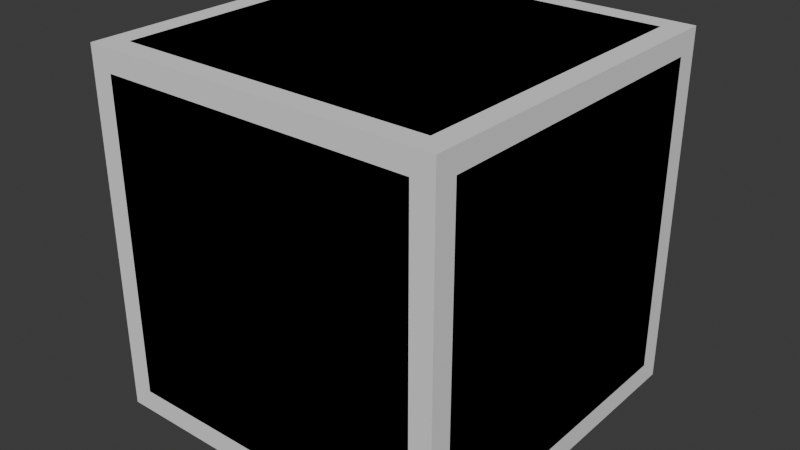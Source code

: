 # Source: d6.blend  (saved by Blender 5.0.119; exported with 4.5.12 LTS)
import bpy
from mathutils import Matrix  # noqa: F401  (used for matrix-valued properties, if any)

bpy.ops.wm.read_factory_settings(use_empty=True)
scene = bpy.context.scene
scene.name = 'Scene'

# ---- collections
col_6 = bpy.data.collections.new('6'); scene.collection.children.link(col_6)

# ---- images (referenced by path relative to the original .blend; pixels are not part of the script)
import os
ASSET_DIR = os.environ.get("B2B_ASSET_DIR", "")  # directory of the original .blend (textures are referenced by path, not embedded)
HERE = os.path.dirname(os.path.abspath(__file__))  # packed textures are extracted next to this script under _unpacked/

def load_image(name, relpath, width, height, colorspace="sRGB"):
    """Load a texture the original file referenced (path relative to the .blend, or extracted next to this script)."""
    p = next((c for c in (os.path.join(HERE, relpath), os.path.join(ASSET_DIR, relpath)) if relpath and os.path.exists(c)), "")
    if p:
        img = bpy.data.images.load(p, check_existing=True)
        img.name = name
    else:  # same state as the original file: an image datablock whose file is absent (Cycles renders it pink)
        img = bpy.data.images.new(name, width, height)
        img.source = "FILE"
        img.filepath = "//" + (relpath or name)
    img.colorspace_settings.name = colorspace
    return img
img_dicebase = load_image('DiceBase', 'DiceBase.png', 1024, 1024, 'sRGB')

# ---- materials (node trees are filled in below, after node groups)
mat_material_001 = bpy.data.materials.new('Material.001')

# ---- material node trees
mat_material_001.use_nodes = True; mat_material_001.node_tree.nodes.clear()
_N = mat_material_001.node_tree.nodes; _L = mat_material_001.node_tree.links
n0 = _N.new('ShaderNodeBsdfPrincipled'); n0.name = 'Principled BSDF'; n0.location = (-200, 100)
n1 = _N.new('ShaderNodeOutputMaterial'); n1.name = 'Material Output'; n1.location = (200, 100)
n2 = _N.new('ShaderNodeTexImage'); n2.name = 'Image Texture'; n2.location = (-490, 80)
n2.image = img_dicebase
_L.new(n0.outputs[0], n1.inputs[0])
_L.new(n2.outputs[0], n0.inputs[0])
n1.is_active_output = True

# ---- world
world_world = bpy.data.worlds.new('World'); scene.world = world_world
world_world.use_nodes = True; world_world.node_tree.nodes.clear()
_N = world_world.node_tree.nodes; _L = world_world.node_tree.links
n0 = _N.new('ShaderNodeOutputWorld'); n0.name = 'World Output'; n0.location = (200, 100)
n1 = _N.new('ShaderNodeBackground'); n1.name = 'Background'; n1.location = (-200, 100)
n1.inputs[0].default_value = (0.05088, 0.05088, 0.05088, 1.0)
_L.new(n1.outputs[0], n0.inputs[0])
n0.is_active_output = True
world_world.color = (0.05088, 0.05088, 0.05088)
world_world.sun_shadow_jitter_overblur = 0.0

# ---- meshes
me_cube_001 = bpy.data.meshes.new('Cube.001')
me_cube_001.from_pydata([(-0.5692, -0.5692, -0.6492), (-0.5692, -0.6492, -0.5692), (-0.6492, -0.5692, -0.5692), (-0.5692, -0.6258, -0.6258), (-0.6154, -0.6154, -0.6154), (-0.6258, -0.6258, -0.5692), (-0.6258, -0.5692, -0.6258), (-0.5692, -0.6492, 0.5692), (-0.5692, -0.5692, 0.6492), (-0.6492, -0.5692, 0.5692), (-0.5692, -0.6258, 0.6258), (-0.6154, -0.6154, 0.6154), (-0.6258, -0.5692, 0.6258), (-0.6258, -0.6258, 0.5692), (-0.5692, 0.5692, -0.6492), (-0.6492, 0.5692, -0.5692), (-0.5692, 0.6492, -0.5692), (-0.6258, 0.5692, -0.6258), (-0.6154, 0.6154, -0.6154), (-0.6258, 0.6258, -0.5692), (-0.5692, 0.6258, -0.6258), (-0.5692, 0.5692, 0.6492), (-0.5692, 0.6492, 0.5692), (-0.6492, 0.5692, 0.5692), (-0.5692, 0.6258, 0.6258), (-0.6154, 0.6154, 0.6154), (-0.6258, 0.6258, 0.5692), (-0.6258, 0.5692, 0.6258), (0.5692, -0.5692, -0.6492), (0.6492, -0.5692, -0.5692), (0.5692, -0.6492, -0.5692), (0.6258, -0.5692, -0.6258), (0.6154, -0.6154, -0.6154), (0.6258, -0.6258, -0.5692), (0.5692, -0.6258, -0.6258), (0.5692, -0.5692, 0.6492), (0.5692, -0.6492, 0.5692), (0.6492, -0.5692, 0.5692), (0.5692, -0.6258, 0.6258), (0.6154, -0.6154, 0.6154), (0.6258, -0.6258, 0.5692), (0.6258, -0.5692, 0.6258), (0.5692, 0.5692, -0.6492), (0.5692, 0.6492, -0.5692), (0.6492, 0.5692, -0.5692), (0.5692, 0.6258, -0.6258), (0.6154, 0.6154, -0.6154), (0.6258, 0.6258, -0.5692), (0.6258, 0.5692, -0.6258), (0.5692, 0.5692, 0.6492), (0.6492, 0.5692, 0.5692), (0.5692, 0.6492, 0.5692), (0.6258, 0.5692, 0.6258), (0.6154, 0.6154, 0.6154), (0.6258, 0.6258, 0.5692), (0.5692, 0.6258, 0.6258)], [], [(0, 3, 4, 6), (1, 5, 4, 3), (2, 6, 4, 5), (7, 10, 11, 13), (8, 12, 11, 10), (9, 13, 11, 12), (14, 17, 18, 20), (15, 19, 18, 17), (16, 20, 18, 19), (21, 24, 25, 27), (22, 26, 25, 24), (23, 27, 25, 26), (28, 31, 32, 34), (29, 33, 32, 31), (30, 34, 32, 33), (35, 38, 39, 41), (36, 40, 39, 38), (37, 41, 39, 40), (42, 45, 46, 48), (43, 47, 46, 45), (44, 48, 46, 47), (49, 52, 53, 55), (50, 54, 53, 52), (51, 55, 53, 54), (14, 0, 6, 17), (17, 6, 2, 15), (1, 7, 13, 5), (5, 13, 9, 2), (8, 21, 27, 12), (12, 27, 23, 9), (22, 16, 19, 26), (26, 19, 15, 23), (42, 14, 20, 45), (45, 20, 16, 43), (21, 49, 55, 24), (24, 55, 51, 22), (50, 44, 47, 54), (54, 47, 43, 51), (28, 42, 48, 31), (31, 48, 44, 29), (49, 35, 41, 52), (52, 41, 37, 50), (36, 30, 33, 40), (40, 33, 29, 37), (0, 28, 34, 3), (3, 34, 30, 1), (35, 8, 10, 38), (38, 10, 7, 36), (14, 42, 28, 0), (2, 9, 23, 15), (30, 36, 7, 1), (49, 21, 8, 35), (16, 22, 51, 43), (44, 50, 37, 29)])
me_cube_001.polygons.foreach_set('use_smooth', [True] * 54)
_k = set([(0, 14), (0, 28), (1, 7), (1, 30), (2, 9), (2, 15), (7, 36), (8, 21), (8, 35), (9, 23), (14, 42), (15, 23), (16, 22), (16, 43), (21, 49), (22, 51), (28, 42), (29, 37), (29, 44), (30, 36), (35, 49), (37, 50), (43, 51), (44, 50)])
me_cube_001.attributes.new('sharp_edge', 'BOOLEAN', 'EDGE').data.foreach_set('value', [ (min(e.vertices), max(e.vertices)) in _k for e in me_cube_001.edges])
_uv = me_cube_001.uv_layers.new(name='UVMap')
_uv.uv.foreach_set('vector', [0.2889, 0.7279, 0.2823, 0.7276, 0.2833, 0.7222, 0.2887, 0.7212, 0.2756, 0.7278, 0.2759, 0.7212, 0.2813, 0.7222, 0.2823, 0.7276, 0.1386, 0.5905, 0.1388, 0.5839, 0.1442, 0.5849, 0.1452, 0.5903, 0.1519, 0.7278, 0.1452, 0.7276, 0.1463, 0.7222, 0.1517, 0.7212, 0.1386, 0.7278, 0.1388, 0.7211, 0.1443, 0.7221, 0.1452, 0.7276, 0.1386, 0.7144, 0.1453, 0.7147, 0.1443, 0.7201, 0.1388, 0.7211, 0.4126, 0.7279, 0.4128, 0.7212, 0.4182, 0.7222, 0.4192, 0.7276, 0.01467, 0.5906, 0.008008, 0.5904, 0.009008, 0.5849, 0.01443, 0.5839, 0.4259, 0.7279, 0.4192, 0.7276, 0.4202, 0.7222, 0.4256, 0.7212, 0.01475, 0.7278, 0.008091, 0.7276, 0.009086, 0.7222, 0.0145, 0.7211, 0.5495, 0.7279, 0.5497, 0.7213, 0.5551, 0.7223, 0.5561, 0.7277, 0.01472, 0.7145, 0.0145, 0.7211, 0.009076, 0.7202, 0.008065, 0.7147, 0.2889, 0.8515, 0.2887, 0.8582, 0.2833, 0.8572, 0.2823, 0.8518, 0.1386, 0.9887, 0.1452, 0.989, 0.1442, 0.9944, 0.1388, 0.9954, 0.2756, 0.8516, 0.2823, 0.8518, 0.2813, 0.8572, 0.2759, 0.8582, 0.1386, 0.8516, 0.1452, 0.8518, 0.1443, 0.8573, 0.1388, 0.8583, 0.1519, 0.8516, 0.1517, 0.8582, 0.1463, 0.8572, 0.1452, 0.8518, 0.1386, 0.865, 0.1388, 0.8583, 0.1442, 0.8593, 0.1452, 0.8647, 0.4126, 0.8515, 0.4192, 0.8518, 0.4182, 0.8572, 0.4128, 0.8582, 0.4259, 0.8515, 0.4256, 0.8582, 0.4202, 0.8572, 0.4192, 0.8518, 0.01477, 0.9887, 0.01453, 0.9954, 0.009113, 0.9944, 0.008112, 0.989, 0.01477, 0.8516, 0.01454, 0.8583, 0.009119, 0.8573, 0.008114, 0.8519, 0.01478, 0.8649, 0.008124, 0.8647, 0.009124, 0.8593, 0.01454, 0.8583, 0.5495, 0.8515, 0.5561, 0.8518, 0.5551, 0.8572, 0.5497, 0.8582, 0.4126, 0.7279, 0.2889, 0.7279, 0.2887, 0.7212, 0.4128, 0.7212, 0.01443, 0.5839, 0.1388, 0.5839, 0.1386, 0.5905, 0.01467, 0.5906, 0.2756, 0.7278, 0.1519, 0.7278, 0.1517, 0.7212, 0.2759, 0.7212, 0.1452, 0.5903, 0.1453, 0.7147, 0.1386, 0.7144, 0.1386, 0.5905, 0.1386, 0.7278, 0.01475, 0.7278, 0.0145, 0.7211, 0.1388, 0.7211, 0.1388, 0.7211, 0.0145, 0.7211, 0.01472, 0.7145, 0.1386, 0.7144, 0.5495, 0.7279, 0.4259, 0.7279, 0.4256, 0.7212, 0.5497, 0.7213, 0.008065, 0.7147, 0.008008, 0.5904, 0.01467, 0.5906, 0.01472, 0.7145, 0.4126, 0.8515, 0.4126, 0.7279, 0.4192, 0.7276, 0.4192, 0.8518, 0.4192, 0.8518, 0.4192, 0.7276, 0.4259, 0.7279, 0.4259, 0.8515, 0.01475, 0.7278, 0.01477, 0.8516, 0.008114, 0.8519, 0.008091, 0.7276, 0.5561, 0.7277, 0.5561, 0.8518, 0.5495, 0.8515, 0.5495, 0.7279, 0.01478, 0.8649, 0.01477, 0.9887, 0.008112, 0.989, 0.008124, 0.8647, 0.5497, 0.8582, 0.4256, 0.8582, 0.4259, 0.8515, 0.5495, 0.8515, 0.2889, 0.8515, 0.4126, 0.8515, 0.4128, 0.8582, 0.2887, 0.8582, 0.1388, 0.9954, 0.01453, 0.9954, 0.01477, 0.9887, 0.1386, 0.9887, 0.01477, 0.8516, 0.1386, 0.8516, 0.1388, 0.8583, 0.01454, 0.8583, 0.01454, 0.8583, 0.1388, 0.8583, 0.1386, 0.865, 0.01478, 0.8649, 0.1519, 0.8516, 0.2756, 0.8516, 0.2759, 0.8582, 0.1517, 0.8582, 0.1452, 0.8647, 0.1452, 0.989, 0.1386, 0.9887, 0.1386, 0.865, 0.2889, 0.7279, 0.2889, 0.8515, 0.2823, 0.8518, 0.2823, 0.7276, 0.2823, 0.7276, 0.2823, 0.8518, 0.2756, 0.8516, 0.2756, 0.7278, 0.1386, 0.8516, 0.1386, 0.7278, 0.1452, 0.7276, 0.1452, 0.8518, 0.1452, 0.8518, 0.1452, 0.7276, 0.1519, 0.7278, 0.1519, 0.8516, 0.4126, 0.7279, 0.4126, 0.8515, 0.2889, 0.8515, 0.2889, 0.7279, 0.1386, 0.5905, 0.1386, 0.7144, 0.01472, 0.7145, 0.01467, 0.5906, 0.2756, 0.8516, 0.1519, 0.8516, 0.1519, 0.7278, 0.2756, 0.7278, 0.01477, 0.8516, 0.01475, 0.7278, 0.1386, 0.7278, 0.1386, 0.8516, 0.4259, 0.7279, 0.5495, 0.7279, 0.5495, 0.8515, 0.4259, 0.8515, 0.01477, 0.9887, 0.01478, 0.8649, 0.1386, 0.865, 0.1386, 0.9887])
me_cube_001.materials.append(mat_material_001)
me_cube_001.update()
me_cube_001.normals_split_custom_set([tuple(v) for v in zip(*[iter([-3.806e-05, -1.264e-05, -1.0, -4.597e-05, -0.7071, -0.7071, -0.5774, -0.5774, -0.5774, -0.7071, -4.597e-05, -0.7071, -1.264e-05, -1.0, -3.806e-05, -0.7071, -0.7071, -4.597e-05, -0.5774, -0.5774, -0.5774, -4.597e-05, -0.7071, -0.7071, -1.0, -3.806e-05, -1.264e-05, -0.7071, -4.597e-05, -0.7071, -0.5774, -0.5774, -0.5774, -0.7071, -0.7071, -4.597e-05, -3.806e-05, -1.0, 1.256e-05, -4.596e-05, -0.7071, 0.7071, -0.5774, -0.5774, 0.5774, -0.7071, -0.7071, 4.598e-05, -1.256e-05, -3.806e-05, 1.0, -0.7071, -4.596e-05, 0.7071, -0.5774, -0.5774, 0.5774, -4.596e-05, -0.7071, 0.7071, -1.0, -1.256e-05, 3.806e-05, -0.7071, -0.7071, 4.598e-05, -0.5774, -0.5774, 0.5774, -0.7071, -4.596e-05, 0.7071, -1.256e-05, 3.806e-05, -1.0, -0.7071, 4.596e-05, -0.7071, -0.5774, 0.5774, -0.5774, -4.594e-05, 0.7071, -0.7071, -1.0, 1.256e-05, -3.806e-05, -0.7071, 0.7071, -4.597e-05, -0.5774, 0.5774, -0.5774, -0.7071, 4.596e-05, -0.7071, -3.806e-05, 1.0, -1.256e-05, -4.594e-05, 0.7071, -0.7071, -0.5774, 0.5774, -0.5774, -0.7071, 0.7071, -4.597e-05, -3.806e-05, 1.264e-05, 1.0, -4.597e-05, 0.7071, 0.7071, -0.5774, 0.5774, 0.5774, -0.7071, 4.597e-05, 0.7071, -1.264e-05, 1.0, 3.806e-05, -0.7071, 0.7071, 4.597e-05, -0.5774, 0.5774, 0.5774, -4.597e-05, 0.7071, 0.7071, -1.0, 3.806e-05, 1.264e-05, -0.7071, 4.597e-05, 0.7071, -0.5774, 0.5774, 0.5774, -0.7071, 0.7071, 4.597e-05, 1.256e-05, -3.806e-05, -1.0, 0.7071, -4.596e-05, -0.7071, 0.5774, -0.5774, -0.5774, 4.594e-05, -0.7071, -0.7071, 1.0, -1.256e-05, -3.806e-05, 0.7071, -0.7071, -4.597e-05, 0.5774, -0.5774, -0.5774, 0.7071, -4.596e-05, -0.7071, 3.806e-05, -1.0, -1.256e-05, 4.594e-05, -0.7071, -0.7071, 0.5774, -0.5774, -0.5774, 0.7071, -0.7071, -4.597e-05, 3.806e-05, -1.264e-05, 1.0, 4.597e-05, -0.7071, 0.7071, 0.5774, -0.5774, 0.5774, 0.7071, -4.597e-05, 0.7071, 1.264e-05, -1.0, 3.806e-05, 0.7071, -0.7071, 4.597e-05, 0.5774, -0.5774, 0.5774, 4.597e-05, -0.7071, 0.7071, 1.0, -3.806e-05, 1.264e-05, 0.7071, -4.597e-05, 0.7071, 0.5774, -0.5774, 0.5774, 0.7071, -0.7071, 4.597e-05, 3.806e-05, 1.264e-05, -1.0, 4.597e-05, 0.7071, -0.7071, 0.5774, 0.5774, -0.5774, 0.7071, 4.597e-05, -0.7071, 1.264e-05, 1.0, -3.806e-05, 0.7071, 0.7071, -4.597e-05, 0.5774, 0.5774, -0.5774, 4.597e-05, 0.7071, -0.7071, 1.0, 3.806e-05, -1.264e-05, 0.7071, 4.597e-05, -0.7071, 0.5774, 0.5774, -0.5774, 0.7071, 0.7071, -4.597e-05, 1.256e-05, 3.806e-05, 1.0, 0.7071, 4.596e-05, 0.7071, 0.5774, 0.5774, 0.5774, 4.594e-05, 0.7071, 0.7071, 1.0, 1.256e-05, 3.806e-05, 0.7071, 0.7071, 4.597e-05, 0.5774, 0.5774, 0.5774, 0.7071, 4.596e-05, 0.7071, 3.806e-05, 1.0, 1.256e-05, 4.594e-05, 0.7071, 0.7071, 0.5774, 0.5774, 0.5774, 0.7071, 0.7071, 4.597e-05, -1.256e-05, 3.806e-05, -1.0, -3.806e-05, -1.264e-05, -1.0, -0.7071, -4.597e-05, -0.7071, -0.7071, 4.596e-05, -0.7071, -0.7071, 4.596e-05, -0.7071, -0.7071, -4.597e-05, -0.7071, -1.0, -3.806e-05, -1.264e-05, -1.0, 1.256e-05, -3.806e-05, -1.264e-05, -1.0, -3.806e-05, -3.806e-05, -1.0, 1.256e-05, -0.7071, -0.7071, 4.598e-05, -0.7071, -0.7071, -4.597e-05, -0.7071, -0.7071, -4.597e-05, -0.7071, -0.7071, 4.598e-05, -1.0, -1.256e-05, 3.806e-05, -1.0, -3.806e-05, -1.264e-05, -1.256e-05, -3.806e-05, 1.0, -3.806e-05, 1.264e-05, 1.0, -0.7071, 4.597e-05, 0.7071, -0.7071, -4.596e-05, 0.7071, -0.7071, -4.596e-05, 0.7071, -0.7071, 4.597e-05, 0.7071, -1.0, 3.806e-05, 1.264e-05, -1.0, -1.256e-05, 3.806e-05, -1.264e-05, 1.0, 3.806e-05, -3.806e-05, 1.0, -1.256e-05, -0.7071, 0.7071, -4.597e-05, -0.7071, 0.7071, 4.597e-05, -0.7071, 0.7071, 4.597e-05, -0.7071, 0.7071, -4.597e-05, -1.0, 1.256e-05, -3.806e-05, -1.0, 3.806e-05, 1.264e-05, 3.806e-05, 1.264e-05, -1.0, -1.256e-05, 3.806e-05, -1.0, -4.594e-05, 0.7071, -0.7071, 4.597e-05, 0.7071, -0.7071, 4.597e-05, 0.7071, -0.7071, -4.594e-05, 0.7071, -0.7071, -3.806e-05, 1.0, -1.256e-05, 1.264e-05, 1.0, -3.806e-05, -3.806e-05, 1.264e-05, 1.0, 1.256e-05, 3.806e-05, 1.0, 4.594e-05, 0.7071, 0.7071, -4.597e-05, 0.7071, 0.7071, -4.597e-05, 0.7071, 0.7071, 4.594e-05, 0.7071, 0.7071, 3.806e-05, 1.0, 1.256e-05, -1.264e-05, 1.0, 3.806e-05, 1.0, 1.256e-05, 3.806e-05, 1.0, 3.806e-05, -1.264e-05, 0.7071, 0.7071, -4.597e-05, 0.7071, 0.7071, 4.597e-05, 0.7071, 0.7071, 4.597e-05, 0.7071, 0.7071, -4.597e-05, 1.264e-05, 1.0, -3.806e-05, 3.806e-05, 1.0, 1.256e-05, 1.256e-05, -3.806e-05, -1.0, 3.806e-05, 1.264e-05, -1.0, 0.7071, 4.597e-05, -0.7071, 0.7071, -4.596e-05, -0.7071, 0.7071, -4.596e-05, -0.7071, 0.7071, 4.597e-05, -0.7071, 1.0, 3.806e-05, -1.264e-05, 1.0, -1.256e-05, -3.806e-05, 1.256e-05, 3.806e-05, 1.0, 3.806e-05, -1.264e-05, 1.0, 0.7071, -4.597e-05, 0.7071, 0.7071, 4.596e-05, 0.7071, 0.7071, 4.596e-05, 0.7071, 0.7071, -4.597e-05, 0.7071, 1.0, -3.806e-05, 1.264e-05, 1.0, 1.256e-05, 3.806e-05, 1.264e-05, -1.0, 3.806e-05, 3.806e-05, -1.0, -1.256e-05, 0.7071, -0.7071, -4.597e-05, 0.7071, -0.7071, 4.597e-05, 0.7071, -0.7071, 4.597e-05, 0.7071, -0.7071, -4.597e-05, 1.0, -1.256e-05, -3.806e-05, 1.0, -3.806e-05, 1.264e-05, -3.806e-05, -1.264e-05, -1.0, 1.256e-05, -3.806e-05, -1.0, 4.594e-05, -0.7071, -0.7071, -4.597e-05, -0.7071, -0.7071, -4.597e-05, -0.7071, -0.7071, 4.594e-05, -0.7071, -0.7071, 3.806e-05, -1.0, -1.256e-05, -1.264e-05, -1.0, -3.806e-05, 3.806e-05, -1.264e-05, 1.0, -1.256e-05, -3.806e-05, 1.0, -4.596e-05, -0.7071, 0.7071, 4.597e-05, -0.7071, 0.7071, 4.597e-05, -0.7071, 0.7071, -4.596e-05, -0.7071, 0.7071, -3.806e-05, -1.0, 1.256e-05, 1.264e-05, -1.0, 3.806e-05, 0.0, 0.0, -1.0, 0.0, 0.0, -1.0, 0.0, 0.0, -1.0, 0.0, 0.0, -1.0, -1.0, 0.0, 0.0, -1.0, 0.0, 0.0, -1.0, 0.0, 0.0, -1.0, 0.0, 0.0, 0.0, -1.0, 0.0, 0.0, -1.0, 0.0, 0.0, -1.0, 0.0, 0.0, -1.0, 0.0, 0.0, 0.0, 1.0, 0.0, 0.0, 1.0, 0.0, 0.0, 1.0, 0.0, 0.0, 1.0, 0.0, 1.0, 0.0, 0.0, 1.0, 0.0, 0.0, 1.0, 0.0, 0.0, 1.0, 0.0, 1.0, 0.0, 0.0, 1.0, 0.0, 0.0, 1.0, 0.0, 0.0, 1.0, 0.0, 0.0])] * 3)])
me_cube_002 = bpy.data.meshes.new('Cube.002')
me_cube_002.from_pydata([(-0.6492, -0.6492, -0.6492), (-0.6492, -0.6492, 0.6492), (-0.6492, 0.6492, -0.6492), (-0.6492, 0.6492, 0.6492), (0.6492, -0.6492, -0.6492), (0.6492, -0.6492, 0.6492), (0.6492, 0.6492, -0.6492), (0.6492, 0.6492, 0.6492)], [], [(0, 1, 3, 2), (2, 3, 7, 6), (6, 7, 5, 4), (4, 5, 1, 0), (2, 6, 4, 0), (7, 3, 1, 5)])
_uv = me_cube_002.uv_layers.new(name='UVMap')
_uv.uv.foreach_set('vector', [0.1485, 0.3955, 0.1485, 0.5186, 0.02542, 0.5186, 0.02542, 0.3955, 0.3945, 0.5186, 0.5176, 0.5186, 0.5176, 0.6416, 0.3945, 0.6416, 0.02542, 0.7646, 0.02542, 0.6416, 0.1485, 0.6416, 0.1485, 0.7646, 0.2715, 0.6416, 0.1485, 0.6416, 0.1485, 0.5186, 0.2715, 0.5186, 0.3945, 0.5186, 0.3945, 0.6416, 0.2715, 0.6416, 0.2715, 0.5186, 0.02542, 0.6416, 0.02542, 0.5186, 0.1485, 0.5186, 0.1485, 0.6416])
me_cube_002.update()

# ---- objects
ob_six = bpy.data.objects.new('six', me_cube_001)
ob_six_low = bpy.data.objects.new('six-low', me_cube_002)

# ---- transforms, parenting, visibility, modifiers, constraints
ob_six.location = (0.0, 0.0, 0.0)
ob_six_low.location = (0.0, 0.0, 0.0)

# ---- collection membership
col_6.objects.link(ob_six)
col_6.objects.link(ob_six_low)

# ---- scene / render settings (as saved in the file)
scene.frame_start = 1; scene.frame_end = 250; scene.frame_set(1)
scene.render.engine = 'BLENDER_EEVEE_NEXT'
scene.render.bake_bias = 0.0
scene.render.bake_samples = 0
scene.cycles.sampling_pattern = 'TABULATED_SOBOL'
scene.eevee.use_volume_custom_range = False
bpy.context.view_layer.update()

# ---- added for rendering (the .blend has no active camera and no usable light): camera, sun
cam_auto = bpy.data.cameras.new('AutoCamera')
cam_auto.lens = 50.0
cam_auto.sensor_width = 36.0
cam_auto.clip_end = 1000.0
ob_auto_camera = bpy.data.objects.new('AutoCamera', cam_auto)
scene.collection.objects.link(ob_auto_camera)
ob_auto_camera.location = (2.08069, -2.49683, 1.66456)
ob_auto_camera.rotation_euler = (1.09748, -7.21219e-08, 0.694738)
scene.camera = ob_auto_camera
light_auto_sun = bpy.data.lights.new('AutoSun', 'SUN')
light_auto_sun.energy = 3.0
light_auto_sun.angle = 0.0523599
ob_auto_sun = bpy.data.objects.new('AutoSun', light_auto_sun)
scene.collection.objects.link(ob_auto_sun)
ob_auto_sun.rotation_euler = (0.872665, 0.174533, 0.523599)
bpy.context.view_layer.update()
